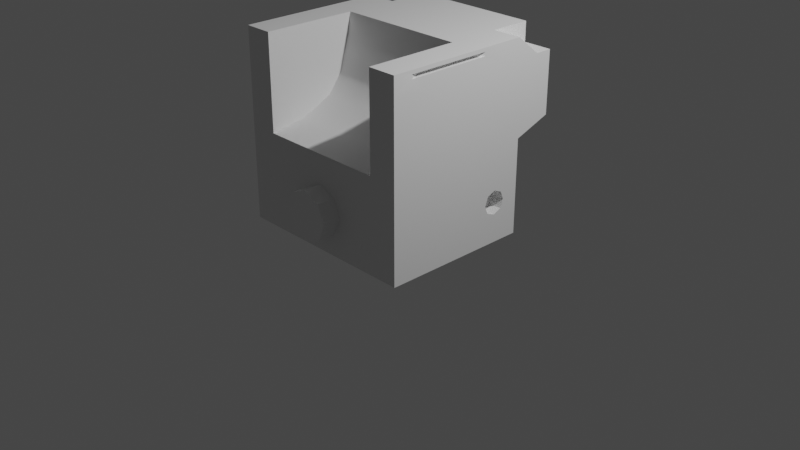 # Source: test-cube.blend  (saved by Blender 3.6.11; exported with 4.5.12 LTS)
import bpy
from mathutils import Matrix  # noqa: F401  (used for matrix-valued properties, if any)

bpy.ops.wm.read_factory_settings(use_empty=True)
scene = bpy.context.scene
scene.name = 'Scene'

# ---- collections
col_scene = bpy.data.collections.new('Scene'); scene.collection.children.link(col_scene)
col_geometry = bpy.data.collections.new('Geometry'); scene.collection.children.link(col_geometry)

# ---- materials (node trees are filled in below, after node groups)
mat_material = bpy.data.materials.new('Material')
mat_material.alpha_threshold = 0.0
mat_material.roughness = 0.5
mat_material.line_color = (0.0, 0.0, 0.0, 1.0)

# ---- node groups
ng_auto_smooth = bpy.data.node_groups.new('Auto Smooth', 'GeometryNodeTree')
_s = ng_auto_smooth.interface.new_socket(name='Geometry', in_out='OUTPUT', socket_type='NodeSocketGeometry')
_s = ng_auto_smooth.interface.new_socket(name='Geometry', in_out='INPUT', socket_type='NodeSocketGeometry')
_s = ng_auto_smooth.interface.new_socket(name='Angle', in_out='INPUT', socket_type='NodeSocketFloat')
_s.subtype = 'ANGLE'
_s.min_value = 0.0
_s.max_value = 3.142
ng_auto_smooth.is_modifier = True
_N = ng_auto_smooth.nodes; _L = ng_auto_smooth.links
n0 = _N.new('NodeGroupOutput'); n0.name = 'Group Output'; n0.location = (480, -100)
n1 = _N.new('NodeGroupInput'); n1.name = 'Group Input'; n1.location = (-420, -300)
n2 = _N.new('NodeGroupInput'); n2.name = 'Group Input.001'; n2.location = (-60, -100)
n3 = _N.new('GeometryNodeSetShadeSmooth'); n3.name = 'Set Shade Smooth'; n3.location = (120, -100)
n3.domain = 'EDGE'
n4 = _N.new('GeometryNodeSetShadeSmooth'); n4.name = 'Set Shade Smooth.001'; n4.location = (300, -100)
n5 = _N.new('GeometryNodeInputMeshEdgeAngle'); n5.name = 'Edge Angle'; n5.location = (-420, -220)
n6 = _N.new('GeometryNodeInputEdgeSmooth'); n6.name = 'Is Edge Smooth'; n6.location = (-60, -160)
n7 = _N.new('GeometryNodeInputShadeSmooth'); n7.name = 'Is Face Smooth'; n7.location = (-240, -340)
n8 = _N.new('FunctionNodeBooleanMath'); n8.name = 'Boolean Math'; n8.location = (-60, -220)
n9 = _N.new('FunctionNodeCompare'); n9.name = 'Compare'; n9.location = (-240, -180)
n9.operation = 'LESS_EQUAL'
_L.new(n5.outputs[0], n9.inputs[0])
_L.new(n4.outputs[0], n0.inputs[0])
_L.new(n1.outputs[1], n9.inputs[1])
_L.new(n9.outputs[0], n8.inputs[0])
_L.new(n7.outputs[0], n8.inputs[1])
_L.new(n2.outputs[0], n3.inputs[0])
_L.new(n6.outputs[0], n3.inputs[1])
_L.new(n3.outputs[0], n4.inputs[0])
_L.new(n8.outputs[0], n3.inputs[2])
n0.is_active_output = True

# ---- material node trees
mat_material.use_nodes = True; mat_material.node_tree.nodes.clear()
_N = mat_material.node_tree.nodes; _L = mat_material.node_tree.links
n0 = _N.new('ShaderNodeOutputMaterial'); n0.name = 'Material Output'; n0.location = (300, 300)
n1 = _N.new('ShaderNodeBsdfPrincipled'); n1.name = 'Principled BSDF'; n1.location = (10, 300)
n1.distribution = 'GGX'
n1.subsurface_method = 'RANDOM_WALK_SKIN'
n1.inputs[3].default_value = 1.45
n1.inputs[27].default_value = (0.0, 0.0, 0.0, 1.0)
n1.inputs[28].default_value = 1.0
_L.new(n1.outputs[0], n0.inputs[0])
n0.is_active_output = True

# ---- world
world_world = bpy.data.worlds.new('World'); scene.world = world_world
world_world.use_nodes = True; world_world.node_tree.nodes.clear()
_N = world_world.node_tree.nodes; _L = world_world.node_tree.links
n0 = _N.new('ShaderNodeOutputWorld'); n0.name = 'World Output'; n0.location = (300, 300)
n1 = _N.new('ShaderNodeBackground'); n1.name = 'Background'; n1.location = (10, 300)
n1.inputs[0].default_value = (0.05088, 0.05088, 0.05088, 1.0)
_L.new(n1.outputs[0], n0.inputs[0])
n0.is_active_output = True
world_world.color = (0.05088, 0.05088, 0.05088)
world_world.use_sun_shadow = False
world_world.sun_shadow_jitter_overblur = 0.0

# ---- cameras
cam_camera = bpy.data.cameras.new('Camera')
cam_camera.clip_end = 100.0
cam_camera.ortho_scale = 7.314

# ---- lights
light_light = bpy.data.lights.new('Light', 'POINT')
light_light.transmission_factor = 0.0
light_light.energy = 1000.0
light_light.shadow_soft_size = 0.1
light_light.shadow_maximum_resolution = 0.006
light_light.use_absolute_resolution = True

# ---- meshes
me_cube = bpy.data.meshes.new('Cube')
me_cube.from_pydata([(0.532, 0.2787, 2.0), (0.693, 0.2787, 2.0), (-1.0, -0.7937, 1.96), (-1.0, -1.0, 0.0), (0.0, 1.0, 2.0), (0.0, -1.0, 0.0), (0.0, 0.0, 0.0), (0.0, 0.0, 2.0), (0.0, -0.2884, 1.221), (0.0, -1.0, 1.0), (0.0, 0.6047, 1.0), (0.0, 0.5574, 2.0), (0.0, 0.6047, 0.0), (0.0, 1.0, 1.141), (0.0, -0.03414, 1.791), (-1.0, -1.0, 1.0), (0.0, 1.0, 1.793), (-1.0, 0.0, 1.0), (0.0, -0.1439, 1.414), (-1.0, 0.0, 1.96), (-1.0, 0.0, 0.0), (0.0, 1.0, 1.28), (0.0, -1.0, 0.6889), (0.0, 0.6047, 0.7169), (0.0, -1.0, 0.1635), (0.0, 0.6047, 0.1355), (-0.6931, -1.0, 0.0), (0.0, -0.6945, 0.0), (-0.6931, 0.0, 2.0), (-0.6931, 0.0, 0.0), (-0.6931, -0.2884, 1.221), (0.0, -0.6223, 1.061), (-0.6931, -1.0, 1.0), (-0.6931, -1.0, 2.0), (-0.6931, 0.6047, 1.0), (-0.6931, 1.0, 1.141), (-1.0, 1.0, 1.141), (-1.0, 0.6047, 0.0), (-1.0, 0.6047, 1.0), (-0.6931, 0.6047, 0.0), (-1.0, 0.0, 1.793), (-1.0, -0.7937, 1.919), (-0.6931, -1.0, 1.793), (-0.6931, -0.03414, 1.791), (-1.0, 0.0, 1.28), (-0.6931, -1.0, 1.28), (-1.0, 0.7234, 1.28), (-1.0, 1.0, 1.28), (-1.0, -1.0, 1.28), (-0.6931, -0.1439, 1.414), (-0.6931, 1.0, 1.28), (-1.0, -1.0, 0.7169), (-1.0, 0.213, 0.5155), (-0.6931, -1.0, 0.7169), (-1.0, 0.3917, 0.5155), (-0.6931, 0.6047, 0.7169), (-1.0, -1.0, 0.1355), (-1.0, 0.213, 0.3369), (-0.6931, -1.0, 0.1355), (-0.6931, 0.6047, 0.1355), (-1.0, 0.3917, 0.3369), (-1.0, -0.6844, 1.96), (-1.0, -0.6945, 1.0), (-1.0, -0.6945, 0.0), (-0.6931, -0.6945, 0.0), (-0.6931, -0.6822, 2.0), (-0.6931, -0.6223, 1.061), (-0.6931, -0.5931, 1.807), (-1.0, -0.6797, 1.919), (-1.0, -0.6945, 1.28), (-0.6931, -0.5931, 1.417), (-1.0, -0.6945, 0.7169), (-1.0, -0.6945, 0.1355), (-0.6928, 0.8172, 1.793), (-0.6928, 1.0, 1.793), (-0.6928, 1.0, 2.0), (-0.6928, 0.5574, 2.0), (-1.0, 1.0, 1.793), (-1.0, 0.8172, 1.793), (-1.0, 0.5574, 2.0), (1.0, 0.1058, 1.96), (1.0, 0.1058, 1.919), (1.0, 0.3023, 0.0), (1.0, 0.3023, 1.0), (-0.5321, 1.0, 1.28), (-0.5321, 0.6047, 0.7169), (0.0, 0.6047, 0.4262), (-0.5321, 0.6047, 1.0), (-0.5321, -1.0, 0.0), (-0.5321, -1.0, 1.0), (-0.5321, 0.0, 0.0), (-0.5321, 0.0, 2.0), (-0.5321, -0.2884, 1.221), (1.0, 0.3023, 0.2999), (0.0, -1.0, 0.7169), (-0.5321, 1.0, 1.141), (0.0, -1.0, 0.1355), (-0.5321, -0.03414, 1.791), (-0.5321, 0.6047, 0.0), (0.6931, 0.3023, 0.0), (0.0, -1.196, 0.4262), (0.0, -1.196, 0.1635), (0.0, -1.196, 0.6062), (-0.5321, 0.6047, 0.1355), (-0.5321, -0.1439, 1.414), (-0.1858, -1.0, 0.612), (1.0, 0.3023, 0.5525), (1.0, 0.3617, 1.28), (0.0, -1.196, 0.6889), (-0.1858, -1.0, 0.2404), (0.0, -1.196, 0.2462), (-0.5321, -0.6223, 1.061), (-0.5321, -0.6945, 0.0), (0.1858, -1.196, 0.612), (0.0, 0.3023, 0.0), (0.0, 0.2787, 2.0), (0.1858, -1.196, 0.2404), (-0.5319, 0.5574, 2.0), (-0.5319, 1.0, 2.0), (-0.5319, 1.0, 1.793), (0.2627, -1.196, 0.4262), (-1.0, -1.0, 0.4262), (-0.6931, -1.0, 0.4262), (-1.0, 0.4287, 0.4262), (-1.0, 0.176, 0.4262), (-0.6931, 0.6047, 0.4262), (-1.0, -0.6945, 0.4262), (-0.2627, -1.0, 0.4262), (0.1273, -1.196, 0.5535), (0.1273, -1.196, 0.2989), (0.18, -1.196, 0.4262), (-0.5321, 0.6047, 0.4262), (0.5321, -1.0, 0.7169), (0.5321, -1.0, 0.1355), (0.5321, -1.0, 0.4262), (0.5321, 0.6047, 0.4262), (0.2627, -1.0, 0.4262), (1.0, -0.6945, 0.4262), (0.6931, 0.6047, 0.4262), (1.0, 0.176, 0.4262), (1.0, 0.4287, 0.4262), (0.6931, -1.0, 0.4262), (1.0, -1.0, 0.4262), (0.5319, 1.0, 1.793), (0.5319, 1.0, 2.0), (-0.5321, -1.0, 0.4262), (-0.5321, -1.0, 0.1355), (-0.5321, -1.0, 0.7169), (-0.18, -1.196, 0.4262), (-0.1273, -1.196, 0.2989), (-0.1273, -1.196, 0.5535), (-0.2627, -1.196, 0.4262), (-0.1858, -1.196, 0.2404), (-0.1858, -1.196, 0.612), (-1.0, 0.3617, 1.28), (-1.0, 0.3023, 0.5525), (-0.6931, 0.3023, 0.0), (-1.0, 0.3023, 0.2999), (-1.0, 0.3023, 1.0), (-1.0, 0.3023, 0.0), (-1.0, 0.1058, 1.919), (-1.0, 0.1058, 1.96), (-0.693, 0.2787, 2.0), (-0.532, 0.2787, 2.0), (-0.5321, 0.3023, 0.0), (-1.0, 0.3023, 0.7169), (-1.0, 0.6047, 0.7169), (-1.0, 0.6047, 0.4262), (-1.0, 0.0, 0.4262), (-1.0, 0.0, 0.1355), (-1.0, 0.3023, 0.1355), (-1.0, 0.6047, 0.1355), (-1.0, 0.0, 0.7169), (-0.8604, 0.3023, 0.4262), (-0.8604, 0.4287, 0.4262), (-0.8604, 0.176, 0.4262), (-0.8604, 0.3023, 0.5525), (-0.8604, 0.3023, 0.2999), (-0.8604, 0.3917, 0.5155), (-0.8604, 0.213, 0.3369), (-0.8604, 0.3917, 0.3369), (-0.8604, 0.213, 0.5155), (-1.0, -0.6822, 1.793), (-1.0, -1.0, 1.793), (-1.0, -1.0, 2.0), (-1.0, 0.0, 2.0), (-1.0, -0.6822, 2.0), (-1.0, 0.0, 1.919), (-1.0, 0.4086, 1.793), (-1.0, 0.2787, 2.0), (-0.9443, 0.0, 1.96), (-0.9443, 0.0, 1.919), (-0.9443, -0.6822, 1.919), (-0.9443, -0.6822, 1.96), (0.5319, 0.5574, 2.0), (0.5321, -0.6945, 0.0), (0.5321, -0.6223, 1.061), (0.1858, -1.0, 0.2404), (0.1858, -1.0, 0.612), (0.5321, -0.1439, 1.414), (0.5321, 0.6047, 0.1355), (0.5321, 0.6047, 0.0), (0.5321, -0.03414, 1.791), (0.5321, 1.0, 1.141), (0.5321, -0.2884, 1.221), (0.5321, 0.0, 2.0), (0.5321, 0.0, 0.0), (0.5321, -1.0, 1.0), (0.5321, -1.0, 0.0), (0.5321, 0.6047, 1.0), (0.5321, 0.6047, 0.7169), (0.5321, 1.0, 1.28), (1.0, 0.5574, 2.0), (1.0, 0.8172, 1.793), (1.0, 1.0, 1.793), (0.6928, 0.5574, 2.0), (0.6928, 1.0, 2.0), (0.6928, 1.0, 1.793), (0.6928, 0.8172, 1.793), (1.0, -0.6945, 0.1355), (1.0, -0.6945, 0.7169), (0.6931, -0.5931, 1.417), (1.0, -0.6945, 1.28), (1.0, -0.6797, 1.919), (0.6931, -0.5931, 1.807), (0.6931, -0.6223, 1.061), (0.6931, -0.6822, 2.0), (0.6931, -0.6945, 0.0), (1.0, -0.6945, 0.0), (1.0, -0.6945, 1.0), (1.0, -0.6844, 1.96), (1.0, 0.3917, 0.3369), (0.6931, 0.6047, 0.1355), (0.6931, -1.0, 0.1355), (1.0, 0.213, 0.3369), (1.0, -1.0, 0.1355), (0.6931, 0.6047, 0.7169), (1.0, 0.3917, 0.5155), (0.6931, -1.0, 0.7169), (1.0, 0.213, 0.5155), (1.0, -1.0, 0.7169), (0.6931, 1.0, 1.28), (0.6931, -0.1439, 1.414), (1.0, -1.0, 1.28), (1.0, 1.0, 1.28), (1.0, 0.7234, 1.28), (0.6931, -1.0, 1.28), (1.0, 0.0, 1.28), (0.6931, -0.03414, 1.791), (0.6931, -1.0, 1.793), (1.0, -0.7937, 1.919), (1.0, 0.0, 1.793), (0.6931, 0.6047, 0.0), (1.0, 0.6047, 1.0), (1.0, 0.6047, 0.0), (1.0, 1.0, 1.141), (0.6931, 1.0, 1.141), (0.6931, 0.6047, 1.0), (0.6931, -1.0, 2.0), (0.6931, -1.0, 1.0), (0.6931, -0.2884, 1.221), (0.6931, 0.0, 0.0), (0.6931, 0.0, 2.0), (0.6931, -1.0, 0.0), (1.0, 0.0, 0.0), (1.0, 0.0, 1.96), (1.0, 0.0, 1.0), (1.0, -1.0, 1.0), (1.0, -1.0, 0.0), (1.0, -0.7937, 1.96), (0.5321, 0.3023, 0.0), (1.0, 0.3023, 0.7169), (1.0, 0.6047, 0.7169), (1.0, 0.6047, 0.4262), (1.0, 0.0, 0.4262), (1.0, 0.0, 0.1355), (1.0, 0.3023, 0.1355), (1.0, 0.6047, 0.1355), (1.0, 0.0, 0.7169), (0.8604, 0.3023, 0.4262), (0.8604, 0.4287, 0.4262), (0.8604, 0.176, 0.4262), (0.8604, 0.3023, 0.5525), (0.8604, 0.3023, 0.2999), (0.8604, 0.3917, 0.5155), (0.8604, 0.213, 0.3369), (0.8604, 0.3917, 0.3369), (0.8604, 0.213, 0.5155), (1.0, -0.6822, 1.793), (1.0, -1.0, 1.793), (1.0, -1.0, 2.0), (1.0, 0.0, 2.0), (1.0, -0.6822, 2.0), (1.0, 0.0, 1.919), (1.0, 0.4086, 1.793), (1.0, 0.2787, 2.0), (0.9443, 0.0, 1.96), (0.9443, 0.0, 1.919), (0.9443, -0.6822, 1.919), (0.9443, -0.6822, 1.96)], [], [(136, 197, 133, 134), (33, 65, 186, 184), (267, 229, 222, 243), (213, 212, 295, 294), (227, 228, 268, 263), (117, 118, 75, 76), (62, 17, 172, 71), (203, 209, 10, 13), (197, 136, 120, 116), (91, 28, 43, 97), (105, 147, 145, 127), (90, 112, 64, 29), (103, 98, 39, 59), (248, 242, 221, 224), (234, 93, 283, 285), (66, 111, 92, 30), (293, 297, 298, 223), (23, 210, 135, 86), (188, 154, 44, 40), (119, 16, 21, 84), (213, 294, 107, 245), (131, 103, 59, 125), (22, 198, 132, 94), (277, 276, 82, 254), (122, 121, 56, 58), (81, 297, 293), (10, 23, 85, 87), (102, 128, 113, 108), (55, 166, 38, 34), (99, 261, 206, 270), (252, 99, 270, 201), (237, 140, 273, 272), (11, 4, 118, 117), (15, 48, 69, 62), (237, 106, 282, 284), (261, 264, 228, 227), (262, 248, 224, 226), (80, 296, 297, 81), (32, 45, 48, 15), (87, 85, 55, 34), (76, 73, 78, 79), (224, 221, 246, 249), (58, 56, 3, 26), (130, 129, 116, 120), (65, 28, 185, 186), (158, 17, 44, 154), (220, 137, 274, 278), (11, 194, 144, 4), (72, 169, 20, 63), (64, 26, 3, 63), (239, 139, 281, 287), (225, 260, 204, 196), (235, 268, 228, 219), (118, 4, 16, 119), (27, 195, 208, 5), (217, 241, 211, 143), (48, 183, 182, 69), (207, 196, 31, 9), (38, 166, 165, 158), (284, 282, 279, 280), (27, 5, 88, 112), (231, 93, 276, 277), (59, 171, 167, 125), (138, 236, 272, 273), (233, 263, 268, 235), (158, 165, 172, 17), (125, 167, 166, 55), (253, 83, 271, 272), (83, 266, 278, 271), (214, 213, 245, 244), (65, 33, 42, 67), (25, 12, 98, 103), (221, 225, 259, 246), (35, 36, 47, 50), (197, 24, 96, 133), (134, 133, 233, 141), (156, 164, 90, 29), (294, 251, 247, 107), (253, 257, 256, 255), (241, 217, 214, 244), (231, 140, 280, 286), (9, 94, 132, 207), (89, 32, 53, 147), (265, 291, 292, 230), (22, 94, 147, 105), (202, 199, 242, 248), (67, 42, 45, 70), (259, 267, 243, 246), (32, 15, 51, 53), (239, 106, 271, 278), (93, 234, 275, 276), (229, 266, 247, 222), (36, 38, 46, 47), (164, 114, 6, 90), (49, 70, 66, 30), (129, 110, 101, 116), (194, 11, 115, 0), (14, 97, 104, 18), (216, 217, 143, 144), (19, 161, 190), (209, 257, 236, 210), (6, 27, 112, 90), (253, 245, 107, 83), (280, 279, 283, 286), (9, 89, 147, 94), (230, 299, 296, 265), (98, 12, 114, 164), (62, 69, 44, 17), (69, 182, 40, 44), (249, 289, 290, 258), (226, 292, 291, 262), (21, 13, 95, 84), (43, 67, 70, 49), (25, 200, 201, 12), (86, 25, 103, 131), (205, 202, 248, 262), (39, 37, 171, 59), (102, 150, 148, 100), (255, 244, 245, 253), (142, 235, 219, 137), (238, 141, 142, 240), (79, 189, 162, 76), (60, 180, 174, 123), (84, 95, 35, 50), (29, 64, 63, 20), (149, 152, 101, 110), (187, 68, 192, 191), (96, 146, 88, 5), (38, 36, 35, 34), (102, 108, 153, 150), (15, 62, 71, 51), (42, 33, 184, 183), (73, 76, 75, 74), (50, 47, 77, 74), (104, 49, 30, 92), (45, 42, 183, 48), (155, 176, 181, 52), (70, 45, 32, 66), (112, 88, 26, 64), (77, 78, 73, 74), (111, 31, 8, 92), (159, 37, 39, 156), (126, 168, 169, 72), (78, 188, 189, 79), (54, 178, 176, 155), (162, 28, 91, 163), (89, 9, 31, 111), (170, 159, 20, 169), (163, 91, 7, 115), (7, 91, 97, 14), (28, 65, 67, 43), (121, 126, 72, 56), (145, 122, 58, 146), (100, 110, 129, 130), (201, 270, 114, 12), (259, 225, 196, 207), (246, 243, 289, 249), (210, 236, 138, 135), (207, 132, 238, 259), (0, 115, 7, 205), (242, 260, 225, 221), (105, 153, 108, 22), (234, 139, 274, 275), (295, 1, 262, 291), (276, 275, 264, 82), (243, 222, 288, 289), (141, 233, 235, 142), (14, 18, 199, 202), (80, 295, 291, 265), (194, 215, 216, 144), (279, 281, 285, 283), (139, 234, 285, 281), (10, 209, 210, 23), (215, 212, 213, 218), (214, 217, 218, 213), (96, 5, 208, 133), (74, 119, 84, 50), (258, 290, 292, 226), (298, 297, 296, 299), (77, 47, 46, 78), (38, 158, 154, 46), (18, 104, 92, 8), (35, 95, 87, 34), (256, 241, 244, 255), (215, 194, 0, 1), (97, 43, 49, 104), (232, 138, 273, 277), (206, 261, 227, 195), (269, 290, 289, 250), (146, 58, 26, 88), (95, 13, 10, 87), (189, 185, 28, 162), (56, 72, 63, 3), (32, 89, 111, 66), (7, 14, 202, 205), (144, 143, 16, 4), (265, 296, 80), (75, 118, 119, 74), (270, 206, 6, 114), (23, 86, 131, 85), (223, 288, 251, 293), (140, 231, 277, 273), (53, 51, 121, 122), (133, 208, 263, 233), (124, 175, 179, 57), (147, 53, 122, 145), (1, 0, 205, 262), (109, 152, 151, 127), (85, 131, 125, 55), (71, 172, 168, 126), (143, 211, 21, 16), (136, 198, 113, 120), (211, 241, 256, 203), (51, 71, 126, 121), (236, 257, 253, 272), (39, 98, 164, 156), (137, 219, 275, 274), (195, 227, 263, 208), (83, 107, 247, 266), (171, 37, 159, 170), (76, 162, 163, 117), (127, 151, 153, 105), (148, 151, 152, 149), (150, 153, 151, 148), (20, 159, 156, 29), (24, 101, 152, 109), (78, 46, 154, 188), (82, 99, 252, 254), (250, 289, 288, 223), (109, 146, 96, 24), (223, 298, 250), (86, 135, 200, 25), (230, 292, 290, 269), (127, 145, 146, 109), (117, 163, 115, 11), (198, 136, 134, 132), (128, 130, 120, 113), (132, 134, 141, 238), (100, 148, 149, 110), (106, 237, 272, 271), (102, 100, 130, 128), (21, 211, 203, 13), (264, 261, 99, 82), (252, 232, 277, 254), (139, 239, 278, 274), (219, 228, 264, 275), (267, 240, 220, 229), (212, 215, 1, 295), (106, 239, 287, 282), (199, 204, 260, 242), (196, 204, 8, 31), (135, 138, 232, 200), (81, 294, 295, 80), (226, 224, 249, 258), (6, 206, 195, 27), (198, 22, 108, 113), (24, 197, 116, 101), (155, 165, 166, 54), (54, 166, 167, 123), (57, 169, 168, 124), (60, 171, 170, 157), (123, 167, 171, 60), (124, 168, 172, 52), (52, 172, 165, 155), (157, 170, 169, 57), (173, 177, 179, 175), (176, 173, 175, 181), (178, 174, 173, 176), (174, 180, 177, 173), (57, 179, 177, 157), (52, 181, 175, 124), (157, 177, 180, 60), (123, 174, 178, 54), (41, 68, 182, 183), (2, 41, 183, 184), (19, 61, 186, 185), (68, 187, 40, 182), (187, 160, 188, 40), (61, 2, 184, 186), (161, 19, 185, 189), (160, 161, 189, 188), (192, 193, 190, 191), (160, 187, 191), (61, 19, 190, 193), (68, 41, 192), (2, 61, 193), (161, 160, 191, 190), (193, 192, 41, 2), (18, 8, 204, 199), (259, 238, 240, 267), (222, 247, 251, 288), (293, 251, 294, 81), (240, 142, 137, 220), (218, 217, 216, 215), (282, 287, 281, 279), (93, 231, 286, 283), (200, 232, 252, 201), (140, 237, 284, 280), (256, 257, 209, 203), (269, 299, 230), (229, 220, 278, 266), (299, 269, 250, 298)])
me_cube.polygons.foreach_set('use_smooth', [True] * 302)
_k = {(217, 218): 0.6, (36, 47): 0.6, (42, 45): 0.6, (282, 287): 0.6, (187, 191): 0.6, (56, 121): 0.6, (28, 65): 0.6, (293, 297): 0.6, (33, 42): 0.6, (214, 244): 0.6, (273, 277): 0.6, (28, 43): 0.6, (166, 167): 0.6, (32, 45): 0.6, (183, 184): 0.6, (185, 186): 0.6, (15, 48): 0.6, (37, 39): 0.6, (3, 56): 0.6, (37, 171): 0.6, (3, 26): 0.6, (48, 183): 0.6, (33, 65): 0.6, (34, 38): 0.6, (30, 66): 0.6, (38, 166): 0.6, (35, 36): 0.6, (3, 63): 0.6, (36, 38): 0.6, (20, 159): 0.6, (30, 49): 0.6, (73, 78): 0.6, (26, 88): 0.6, (105, 127): 0.6, (76, 79): 0.6, (74, 75): 0.6, (77, 78): 0.6, (82, 264): 0.6, (215, 216): 0.6, (248, 262): 0.6, (73, 76): 0.6, (43, 49): 0.6, (15, 51): 0.6, (184, 186): 0.6, (32, 66): 0.6, (20, 63): 0.6, (75, 118): 0.4, (35, 95): 0.6, (39, 98): 0.6, (28, 91): 0.6, (34, 87): 0.6, (68, 192): 0.6, (78, 79): 0.6, (47, 77): 0.6, (73, 74): 0.6, (185, 189): 0.6, (291, 292): 0.6, (209, 257): 0.6, (212, 215): 0.6, (140, 237): 0.6, (253, 257): 0.6, (106, 239): 0.6, (136, 197): 0.6, (226, 258): 0.6, (282, 284): 0.6, (213, 218): 0.6, (203, 256): 0.6, (255, 256): 0.6, (75, 76): 0.6, (205, 262): 0.6, (74, 77): 0.6, (214, 217): 0.6, (140, 231): 0.6, (32, 89): 0.6, (82, 254): 0.6, (249, 258): 0.6, (51, 121): 0.6, (167, 171): 0.6, (109, 127): 0.6, (228, 268): 0.6, (253, 255): 0.6, (207, 259): 0.6, (151, 152): 0.6, (151, 153): 0.6, (243, 289): 0.6, (212, 213): 0.6, (281, 287): 0.6, (254, 277): 0.6, (280, 286): 0.6, (223, 298): 0.6, (37, 159): 0.6, (79, 189): 0.6, (54, 155): 0.6, (54, 123): 0.6, (57, 124): 0.6, (60, 157): 0.6, (60, 123): 0.6, (52, 124): 0.6, (52, 155): 0.6, (57, 157): 0.6, (176, 178): 0.6, (174, 178): 0.6, (175, 179): 0.6, (177, 180): 0.6, (174, 180): 0.6, (175, 181): 0.6, (176, 181): 0.6, (177, 179): 0.6, (24, 109): 0.6, (4, 118): 0.4, (108, 153): 0.6, (5, 88): 0.6, (13, 95): 0.6, (9, 89): 0.6, (7, 91): 0.6, (10, 87): 0.6, (12, 98): 0.6, (22, 105): 0.6, (101, 152): 0.6, (41, 68): 0.6, (2, 41): 0.6, (19, 61): 0.6, (68, 187): 0.6, (160, 187): 0.6, (2, 61): 0.6, (19, 161): 0.6, (160, 161): 0.6, (190, 191): 0.6, (192, 193): 0.6, (190, 193): 0.6, (191, 192): 0.6, (2, 193): 0.6, (41, 192): 0.6, (161, 190): 0.6, (19, 190): 0.6, (160, 191): 0.6, (61, 193): 0.6, (243, 267): 0.6, (246, 259): 0.6, (283, 286): 0.6, (240, 267): 0.6, (93, 231): 0.6, (253, 272): 0.6, (142, 235): 0.6, (139, 234): 0.6, (215, 218): 0.6, (106, 237): 0.6, (139, 239): 0.6, (208, 263): 0.6, (201, 252): 0.6, (291, 295): 0.6, (281, 285): 0.6, (289, 290): 0.6, (283, 285): 0.6, (113, 120): 0.6, (136, 198): 0.6, (226, 262): 0.6, (142, 240): 0.6, (280, 284): 0.6, (93, 234): 0.6, (144, 216): 0.4, (216, 217): 0.6, (212, 295): 0.6, (116, 120): 0.6, (225, 259): 0.6, (246, 249): 0.6, (244, 255): 0.6, (272, 273): 0.6, (242, 260): 0.6, (228, 264): 0.6, (263, 268): 0.6, (213, 214): 0.6, (242, 248): 0.6, (290, 292): 0.6, (252, 254): 0.6, (225, 260): 0.6, (235, 268): 0.6, (223, 250): 0.6, (250, 269): 0.6, (230, 265): 0.6, (223, 293): 0.6, (81, 293): 0.6, (230, 269): 0.6, (80, 265): 0.6, (80, 81): 0.6, (296, 297): 0.6, (298, 299): 0.6, (296, 299): 0.6, (297, 298): 0.6, (269, 299): 0.6, (250, 298): 0.6, (80, 296): 0.6, (265, 296): 0.6, (81, 297): 0.6, (230, 299): 0.6, (10, 209): 0.6, (7, 205): 0.6, (5, 208): 0.6, (9, 207): 0.6, (4, 144): 0.4, (108, 113): 0.6, (24, 197): 0.6, (13, 203): 0.6, (101, 116): 0.6, (22, 198): 0.6, (12, 201): 0.6}
me_cube.attributes.new('crease_edge', 'FLOAT', 'EDGE').data.foreach_set('value', [_k.get((min(e.vertices), max(e.vertices)), 0.0) for e in me_cube.edges])
_uv = me_cube.uv_layers.new(name='UVMap')
_uv.uv.foreach_set('vector', [0.9269, 0.2485, 0.967, 0.2485, 0.9751, 0.2565, 0.9269, 0.2565, 0.6659, 0.2832, 0.6201, 0.2832, 0.6152, 0.3341, 0.6659, 0.3341, 0.1683, 0.3408, 0.1683, 0.3915, 0.1219, 0.3915, 0.1219, 0.3408, 0.03682, 0.6007, 0.00243, 0.5991, 0.00243, 0.5529, 0.03682, 0.5537, 0.385, 0.3915, 0.3341, 0.3915, 0.3341, 0.3408, 0.385, 0.3408, 0.4075, 0.2565, 0.3341, 0.2565, 0.3341, 0.2832, 0.4075, 0.2832, 0.1683, 0.3915, 0.1683, 0.5066, 0.2152, 0.5066, 0.2152, 0.3915, 0.0, 0.0, 0.0, 0.0, 0.0, 0.0, 0.0, 0.0, 0.967, 0.2485, 0.9269, 0.2485, 0.9269, 0.2485, 0.967, 0.2485, 0.0, 0.0, 0.0, 0.0, 0.0, 0.0, 0.0, 0.0, 0.8867, 0.2485, 0.8787, 0.2565, 0.9269, 0.2565, 0.9269, 0.2485, 0.4117, 0.5066, 0.4117, 0.3915, 0.385, 0.3915, 0.385, 0.5066, 0.0, 0.0, 0.0, 0.0, 0.0, 0.0, 0.0, 0.0, 0.0, 0.0, 0.0, 0.0, 0.0, 0.0, 0.0, 0.0, 0.2879, 0.5304, 0.2879, 0.5568, 0.2879, 0.5568, 0.2879, 0.5304, 0.0, 0.0, 0.0, 0.0, 0.0, 0.0, 0.0, 0.0, 0.02302, 0.5066, 0.02302, 0.5066, 0.02302, 0.3948, 0.02302, 0.3948, 0.0, 0.0, 0.0, 0.0, 0.0, 0.0, 0.0, 0.0, 0.03682, 0.5537, 0.1219, 0.5557, 0.1219, 0.5066, 0.03682, 0.5066, 0.2998, 0.2565, 0.2998, 0.1683, 0.2147, 0.1683, 0.2147, 0.2565, 0.03682, 0.6007, 0.03682, 0.5537, 0.1219, 0.5557, 0.1219, 0.6047, 0.0, 0.0, 0.0, 0.0, 0.0, 0.0, 0.0, 0.0, 0.8867, 0.1683, 0.8867, 0.2485, 0.8787, 0.2565, 0.8787, 0.1683, 0.3117, 0.6069, 0.3117, 0.5568, 0.3341, 0.5568, 0.3341, 0.6069, 0.9269, 0.2832, 0.9269, 0.3341, 0.9751, 0.3341, 0.9751, 0.2832, 0.02302, 0.541, 0.02302, 0.5066, 0.02302, 0.5066, 0.0, 0.0, 0.0, 0.0, 0.0, 0.0, 0.0, 0.0, 0.8994, 0.1683, 0.9026, 0.2169, 0.8867, 0.2485, 0.8867, 0.1683, 0.0, 0.0, 0.0, 0.0, 0.0, 0.0, 0.0, 0.0, 0.385, 0.5568, 0.385, 0.5066, 0.4117, 0.5066, 0.4117, 0.5568, 0.385, 0.6069, 0.385, 0.5568, 0.4117, 0.5568, 0.4117, 0.6069, 0.239, 0.5831, 0.2635, 0.5831, 0.2635, 0.6069, 0.2152, 0.6069, 0.4075, 0.1683, 0.3341, 0.1683, 0.3341, 0.2565, 0.4075, 0.2565, 0.1683, 0.3408, 0.1219, 0.3408, 0.1219, 0.3915, 0.1683, 0.3915, 0.239, 0.5831, 0.239, 0.5568, 0.239, 0.5568, 0.239, 0.5831, 0.385, 0.5066, 0.3341, 0.5066, 0.3341, 0.3915, 0.385, 0.3915, 0.0, 0.0, 0.0, 0.0, 0.0, 0.0, 0.0, 0.0, 0.01623, 0.5401, 0.01623, 0.5066, 0.02302, 0.5066, 0.02302, 0.541, 0.8317, 0.2832, 0.7853, 0.2832, 0.7853, 0.3341, 0.8317, 0.3341, 0.0, 0.0, 0.0, 0.0, 0.0, 0.0, 0.0, 0.0, 0.0, 0.0, 0.0, 0.0, 0.0, 0.0, 0.0, 0.0, 0.0, 0.0, 0.0, 0.0, 0.0, 0.0, 0.0, 0.0, 0.9751, 0.2832, 0.9751, 0.3341, 0.9976, 0.3341, 0.9976, 0.2832, 0.9269, 0.2232, 0.9512, 0.2169, 0.967, 0.2485, 0.9269, 0.2485, 0.6201, 0.2832, 0.5162, 0.2832, 0.5, 0.3341, 0.6152, 0.3341, 0.1683, 0.5568, 0.1683, 0.5066, 0.1219, 0.5066, 0.1219, 0.5557, 0.2152, 0.3915, 0.2635, 0.3915, 0.2635, 0.5066, 0.2152, 0.5066, 0.4075, 0.1683, 0.4075, 0.2565, 0.3341, 0.2565, 0.3341, 0.1683, 0.3117, 0.3915, 0.3117, 0.5066, 0.3341, 0.5066, 0.3341, 0.3915, 0.385, 0.3915, 0.385, 0.3408, 0.3341, 0.3408, 0.3341, 0.3915, 0.239, 0.5304, 0.2635, 0.5304, 0.2635, 0.5304, 0.239, 0.5304, 0.0, 0.0, 0.0, 0.0, 0.0, 0.0, 0.0, 0.0, 0.3117, 0.3408, 0.3341, 0.3408, 0.3341, 0.3915, 0.3117, 0.3915, 0.3341, 0.2565, 0.3341, 0.1683, 0.2998, 0.1683, 0.2998, 0.2565, 0.5, 0.3915, 0.4117, 0.3915, 0.4117, 0.3408, 0.5, 0.3408, 0.2998, 0.2832, 0.2147, 0.2832, 0.2147, 0.2565, 0.2998, 0.2565, 0.1219, 0.3408, 0.03682, 0.3408, 0.03682, 0.3915, 0.1219, 0.3915, 0.0, 0.0, 0.0, 0.0, 0.0, 0.0, 0.0, 0.0, 0.1683, 0.6069, 0.2152, 0.6069, 0.2152, 0.5568, 0.1683, 0.5568, 0.239, 0.5831, 0.239, 0.5568, 0.2635, 0.5568, 0.2635, 0.5831, 0.5, 0.3915, 0.5, 0.3408, 0.4117, 0.3408, 0.4117, 0.3915, 0.2879, 0.5831, 0.2879, 0.5568, 0.3117, 0.5568, 0.3117, 0.6069, 0.0, 0.0, 0.0, 0.0, 0.0, 0.0, 0.0, 0.0, 0.0, 0.0, 0.0, 0.0, 0.0, 0.0, 0.0, 0.0, 0.9751, 0.2832, 0.9976, 0.2832, 0.9976, 0.3341, 0.9751, 0.3341, 0.1683, 0.5568, 0.2152, 0.5568, 0.2152, 0.5066, 0.1683, 0.5066, 0.0, 0.0, 0.0, 0.0, 0.0, 0.0, 0.0, 0.0, 0.1683, 0.6069, 0.1683, 0.5568, 0.2152, 0.5568, 0.2152, 0.6069, 0.1683, 0.5568, 0.1683, 0.5066, 0.2152, 0.5066, 0.2152, 0.5568, 0.03682, 0.6725, 0.03682, 0.6007, 0.1219, 0.6047, 0.1219, 0.6725, 0.0, 0.0, 0.0, 0.0, 0.0, 0.0, 0.0, 0.0, 0.0, 0.0, 0.0, 0.0, 0.0, 0.0, 0.0, 0.0, 0.0, 0.0, 0.0, 0.0, 0.0, 0.0, 0.0, 0.0, 0.1683, 0.2832, 0.1683, 0.3341, 0.2147, 0.3341, 0.2147, 0.2832, 0.967, 0.2485, 0.967, 0.1683, 0.9751, 0.1683, 0.9751, 0.2565, 0.9269, 0.2565, 0.9751, 0.2565, 0.9751, 0.2832, 0.9269, 0.2832, 0.385, 0.5568, 0.4117, 0.5568, 0.4117, 0.5066, 0.385, 0.5066, 0.03682, 0.5537, 0.03682, 0.5066, 0.1219, 0.5066, 0.1219, 0.5557, 0.0, 0.0, 0.0, 0.0, 0.0, 0.0, 0.0, 0.0, 0.2147, 0.2832, 0.2998, 0.2832, 0.2998, 0.3341, 0.2147, 0.3341, 0.2879, 0.5831, 0.2635, 0.5831, 0.2635, 0.5831, 0.2879, 0.5831, 0.8317, 0.1683, 0.8787, 0.1683, 0.8787, 0.2565, 0.8317, 0.2565, 0.8317, 0.2565, 0.8317, 0.2832, 0.8787, 0.2832, 0.8787, 0.2565, 0.01623, 0.5066, 0.00243, 0.5066, 0.00243, 0.3915, 0.01623, 0.3876, 0.8867, 0.1683, 0.8787, 0.1683, 0.8787, 0.2565, 0.8867, 0.2485, 0.0, 0.0, 0.0, 0.0, 0.0, 0.0, 0.0, 0.0, 0.0, 0.0, 0.0, 0.0, 0.0, 0.0, 0.0, 0.0, 0.8317, 0.2832, 0.8317, 0.3341, 0.7853, 0.3341, 0.7853, 0.2832, 0.8317, 0.2832, 0.8317, 0.3341, 0.8787, 0.3341, 0.8787, 0.2832, 0.239, 0.5304, 0.239, 0.5568, 0.2152, 0.5568, 0.2152, 0.5066, 0.2879, 0.5568, 0.2879, 0.5304, 0.3117, 0.5066, 0.3117, 0.5568, 0.1683, 0.3915, 0.1683, 0.5066, 0.1219, 0.5066, 0.1219, 0.3915, 0.1683, 0.6725, 0.1683, 0.6069, 0.1219, 0.6047, 0.1219, 0.6725, 0.4117, 0.5568, 0.5, 0.5568, 0.5, 0.5066, 0.4117, 0.5066, 0.0, 0.0, 0.0, 0.0, 0.0, 0.0, 0.0, 0.0, 0.9512, 0.2169, 0.9544, 0.1683, 0.967, 0.1683, 0.967, 0.2485, 0.4075, 0.2565, 0.4075, 0.1683, 0.4538, 0.1683, 0.4538, 0.2565, 0.0, 0.0, 0.0, 0.0, 0.0, 0.0, 0.0, 0.0, 0.3341, 0.2832, 0.2998, 0.2832, 0.2998, 0.2565, 0.3341, 0.2565, 0.01623, 0.5066, 0.01623, 0.5401, 0.01623, 0.5066, 0.0, 0.0, 0.0, 0.0, 0.0, 0.0, 0.0, 0.0, 0.5, 0.5066, 0.5, 0.3915, 0.4117, 0.3915, 0.4117, 0.5066, 0.1683, 0.6069, 0.1219, 0.6047, 0.1219, 0.5557, 0.1683, 0.5568, 0.2635, 0.5831, 0.2635, 0.5568, 0.2879, 0.5568, 0.2879, 0.5831, 0.8317, 0.1683, 0.8317, 0.2565, 0.8787, 0.2565, 0.8787, 0.1683, 0.01623, 0.3876, 0.01623, 0.3876, 0.01623, 0.5066, 0.01623, 0.5066, 0.4117, 0.6069, 0.5, 0.6069, 0.5, 0.5568, 0.4117, 0.5568, 0.1683, 0.3915, 0.1219, 0.3915, 0.1219, 0.5066, 0.1683, 0.5066, 0.1219, 0.3915, 0.03682, 0.3915, 0.03682, 0.5066, 0.1219, 0.5066, 0.7002, 0.2832, 0.7002, 0.3341, 0.6659, 0.3341, 0.6659, 0.2832, 0.6201, 0.2832, 0.6152, 0.3341, 0.5, 0.3341, 0.5162, 0.2832, 0.2147, 0.1683, 0.1683, 0.1683, 0.1683, 0.2565, 0.2147, 0.2565, 0.0, 0.0, 0.0, 0.0, 0.0, 0.0, 0.0, 0.0, 0.0, 0.0, 0.0, 0.0, 0.0, 0.0, 0.0, 0.0, 0.0, 0.0, 0.0, 0.0, 0.0, 0.0, 0.0, 0.0, 0.0, 0.0, 0.0, 0.0, 0.0, 0.0, 0.0, 0.0, 0.0, 0.0, 0.0, 0.0, 0.0, 0.0, 0.0, 0.0, 0.8994, 0.1683, 0.9026, 0.2169, 0.9269, 0.2232, 0.9269, 0.1683, 0.1683, 0.6725, 0.1219, 0.6725, 0.1219, 0.6047, 0.1683, 0.6069, 0.2635, 0.3408, 0.3117, 0.3408, 0.3117, 0.3915, 0.2635, 0.3915, 0.8787, 0.2832, 0.9269, 0.2832, 0.9269, 0.3341, 0.8787, 0.3341, 0.4075, 0.3341, 0.4538, 0.3341, 0.4538, 0.2832, 0.4075, 0.2832, 0.2879, 0.5831, 0.2879, 0.5831, 0.2635, 0.5831, 0.2635, 0.5831, 0.2147, 0.2565, 0.1683, 0.2565, 0.1683, 0.2832, 0.2147, 0.2832, 0.385, 0.5066, 0.385, 0.3915, 0.3341, 0.3915, 0.3341, 0.5066, 0.9512, 0.2169, 0.967, 0.2485, 0.967, 0.1683, 0.9544, 0.1683, 0.02302, 0.5066, 0.02302, 0.3948, 0.02302, 0.3948, 0.02302, 0.5066, 0.9751, 0.1683, 0.9751, 0.2565, 0.9976, 0.2565, 0.9976, 0.1683, 0.0, 0.0, 0.0, 0.0, 0.0, 0.0, 0.0, 0.0, 0.8994, 0.1683, 0.8867, 0.1683, 0.8867, 0.2485, 0.9026, 0.2169, 0.1683, 0.3408, 0.1683, 0.3915, 0.2152, 0.3915, 0.2152, 0.3408, 0.7002, 0.2832, 0.6659, 0.2832, 0.6659, 0.3341, 0.7002, 0.3341, 0.0, 0.0, 0.0, 0.0, 0.0, 0.0, 0.0, 0.0, 0.2147, 0.2832, 0.2147, 0.3341, 0.2998, 0.3341, 0.2998, 0.2832, 0.0, 0.0, 0.0, 0.0, 0.0, 0.0, 0.0, 0.0, 0.7853, 0.2832, 0.7002, 0.2832, 0.7002, 0.3341, 0.7853, 0.3341, 0.239, 0.5568, 0.239, 0.5568, 0.239, 0.5304, 0.239, 0.5304, 0.0, 0.0, 0.0, 0.0, 0.0, 0.0, 0.0, 0.0, 0.4117, 0.3915, 0.4117, 0.3408, 0.385, 0.3408, 0.385, 0.3915, 0.0, 0.0, 0.0, 0.0, 0.0, 0.0, 0.0, 0.0, 0.0, 0.0, 0.0, 0.0, 0.0, 0.0, 0.0, 0.0, 0.3341, 0.5568, 0.3341, 0.6069, 0.385, 0.6069, 0.385, 0.5568, 0.2635, 0.3915, 0.2635, 0.5066, 0.3117, 0.5066, 0.3117, 0.3915, 0.03682, 0.6007, 0.03682, 0.5537, 0.00243, 0.5529, 0.00243, 0.5991, 0.239, 0.5831, 0.239, 0.5831, 0.239, 0.5568, 0.239, 0.5568, 0.4538, 0.2832, 0.5, 0.2832, 0.5, 0.2565, 0.4538, 0.2565, 0.0, 0.0, 0.0, 0.0, 0.0, 0.0, 0.0, 0.0, 0.3117, 0.5568, 0.3341, 0.5568, 0.3341, 0.5066, 0.3117, 0.5066, 0.4538, 0.2565, 0.5, 0.2565, 0.5, 0.1683, 0.4538, 0.1683, 0.0, 0.0, 0.0, 0.0, 0.0, 0.0, 0.0, 0.0, 0.0, 0.0, 0.0, 0.0, 0.0, 0.0, 0.0, 0.0, 0.2635, 0.3408, 0.2635, 0.3915, 0.3117, 0.3915, 0.3117, 0.3408, 0.9269, 0.2565, 0.9269, 0.2832, 0.9751, 0.2832, 0.9751, 0.2565, 0.9269, 0.1683, 0.9544, 0.1683, 0.9512, 0.2169, 0.9269, 0.2232, 0.4117, 0.6069, 0.4117, 0.5568, 0.5, 0.5568, 0.5, 0.6069, 0.0, 0.0, 0.0, 0.0, 0.0, 0.0, 0.0, 0.0, 0.7853, 0.2832, 0.7853, 0.3341, 0.7002, 0.3341, 0.7002, 0.2832, 0.0, 0.0, 0.0, 0.0, 0.0, 0.0, 0.0, 0.0, 0.8317, 0.2565, 0.8787, 0.2565, 0.8787, 0.2832, 0.8317, 0.2832, 0.4538, 0.2565, 0.4538, 0.1683, 0.5, 0.1683, 0.5, 0.2565, 0.0, 0.0, 0.0, 0.0, 0.0, 0.0, 0.0, 0.0, 0.8867, 0.2485, 0.8867, 0.2485, 0.8867, 0.1683, 0.8867, 0.1683, 0.2879, 0.5304, 0.2635, 0.5304, 0.2635, 0.5066, 0.3117, 0.5066, 0.4538, 0.3341, 0.4538, 0.2832, 0.5, 0.2832, 0.5, 0.3341, 0.3117, 0.5568, 0.3117, 0.5066, 0.3341, 0.5066, 0.3341, 0.5568, 0.1219, 0.3408, 0.1219, 0.3915, 0.03682, 0.3915, 0.03682, 0.3408, 0.9269, 0.2832, 0.9751, 0.2832, 0.9751, 0.3341, 0.9269, 0.3341, 0.0, 0.0, 0.0, 0.0, 0.0, 0.0, 0.0, 0.0, 0.01623, 0.5401, 0.00243, 0.5529, 0.00243, 0.5066, 0.01623, 0.5066, 0.4075, 0.2565, 0.4075, 0.2832, 0.3341, 0.2832, 0.3341, 0.2565, 0.2635, 0.5568, 0.2635, 0.5304, 0.2879, 0.5304, 0.2879, 0.5568, 0.2635, 0.5304, 0.2879, 0.5304, 0.2879, 0.5304, 0.2635, 0.5304, 0.0, 0.0, 0.0, 0.0, 0.0, 0.0, 0.0, 0.0, 0.0, 0.0, 0.0, 0.0, 0.0, 0.0, 0.0, 0.0, 0.0, 0.0, 0.0, 0.0, 0.0, 0.0, 0.0, 0.0, 0.9751, 0.1683, 0.9976, 0.1683, 0.9976, 0.2565, 0.9751, 0.2565, 0.2998, 0.2832, 0.2998, 0.2565, 0.2147, 0.2565, 0.2147, 0.2832, 0.6659, 0.2832, 0.6659, 0.3341, 0.6152, 0.3341, 0.6201, 0.2832, 0.02302, 0.3948, 0.02302, 0.5066, 0.01623, 0.5066, 0.01623, 0.3876, 0.03682, 0.6725, 0.1219, 0.6725, 0.1219, 0.6047, 0.03682, 0.6007, 0.1683, 0.6069, 0.1683, 0.5568, 0.1219, 0.5557, 0.1219, 0.6047, 0.0, 0.0, 0.0, 0.0, 0.0, 0.0, 0.0, 0.0, 0.0, 0.0, 0.0, 0.0, 0.0, 0.0, 0.0, 0.0, 0.1683, 0.2832, 0.2147, 0.2832, 0.2147, 0.3341, 0.1683, 0.3341, 0.4075, 0.2832, 0.4075, 0.2565, 0.4538, 0.2565, 0.4538, 0.2832, 0.0, 0.0, 0.0, 0.0, 0.0, 0.0, 0.0, 0.0, 0.0, 0.0, 0.0, 0.0, 0.0, 0.0, 0.0, 0.0, 0.4117, 0.5066, 0.385, 0.5066, 0.385, 0.3915, 0.4117, 0.3915, 0.01623, 0.3562, 0.00243, 0.3408, 0.03682, 0.3408, 0.02302, 0.3557, 0.9751, 0.2565, 0.9751, 0.2832, 0.9976, 0.2832, 0.9976, 0.2565, 0.0, 0.0, 0.0, 0.0, 0.0, 0.0, 0.0, 0.0, 0.4538, 0.3341, 0.5, 0.3341, 0.5, 0.2832, 0.4538, 0.2832, 0.3117, 0.3408, 0.3117, 0.3915, 0.3341, 0.3915, 0.3341, 0.3408, 0.0, 0.0, 0.0, 0.0, 0.0, 0.0, 0.0, 0.0, 0.0, 0.0, 0.0, 0.0, 0.0, 0.0, 0.0, 0.0, 0.3341, 0.2565, 0.2998, 0.2565, 0.2998, 0.1683, 0.3341, 0.1683, 0.01623, 0.5066, 0.01623, 0.5066, 0.01623, 0.5401, 0.3341, 0.2832, 0.3341, 0.2565, 0.2998, 0.2565, 0.2998, 0.2832, 0.4117, 0.5568, 0.4117, 0.5066, 0.5, 0.5066, 0.5, 0.5568, 0.0, 0.0, 0.0, 0.0, 0.0, 0.0, 0.0, 0.0, 0.02302, 0.3948, 0.03682, 0.3915, 0.03682, 0.5066, 0.02302, 0.5066, 0.2635, 0.5831, 0.2879, 0.5831, 0.3117, 0.6069, 0.2635, 0.6069, 0.8787, 0.2832, 0.8787, 0.3341, 0.9269, 0.3341, 0.9269, 0.2832, 0.9751, 0.2565, 0.9976, 0.2565, 0.9976, 0.2832, 0.9751, 0.2832, 0.2635, 0.5304, 0.2635, 0.5304, 0.2879, 0.5304, 0.2879, 0.5304, 0.8787, 0.2565, 0.8787, 0.2832, 0.9269, 0.2832, 0.9269, 0.2565, 0.4538, 0.2832, 0.4538, 0.2565, 0.5, 0.2565, 0.5, 0.2832, 0.967, 0.2485, 0.967, 0.2485, 0.9269, 0.2485, 0.9269, 0.2485, 0.0, 0.0, 0.0, 0.0, 0.0, 0.0, 0.0, 0.0, 0.2152, 0.3915, 0.2152, 0.5066, 0.2635, 0.5066, 0.2635, 0.3915, 0.2998, 0.2565, 0.2147, 0.2565, 0.2147, 0.1683, 0.2998, 0.1683, 0.9269, 0.2485, 0.8867, 0.2485, 0.8867, 0.2485, 0.9269, 0.2485, 0.2147, 0.2565, 0.2147, 0.2832, 0.1683, 0.2832, 0.1683, 0.2565, 0.2152, 0.3408, 0.2152, 0.3915, 0.2635, 0.3915, 0.2635, 0.3408, 0.0, 0.0, 0.0, 0.0, 0.0, 0.0, 0.0, 0.0, 0.385, 0.6069, 0.4117, 0.6069, 0.4117, 0.5568, 0.385, 0.5568, 0.2635, 0.3915, 0.3117, 0.3915, 0.3117, 0.5066, 0.2635, 0.5066, 0.4117, 0.3915, 0.385, 0.3915, 0.385, 0.3408, 0.4117, 0.3408, 0.1683, 0.5568, 0.1219, 0.5557, 0.1219, 0.5066, 0.1683, 0.5066, 0.3117, 0.6069, 0.3341, 0.6069, 0.3341, 0.5568, 0.3117, 0.5568, 0.4075, 0.2832, 0.4538, 0.2832, 0.4538, 0.2565, 0.4075, 0.2565, 0.9269, 0.2485, 0.9269, 0.2485, 0.8867, 0.2485, 0.8867, 0.2485, 0.9269, 0.2232, 0.9269, 0.2485, 0.967, 0.2485, 0.9512, 0.2169, 0.9026, 0.2169, 0.8867, 0.2485, 0.9269, 0.2485, 0.9269, 0.2232, 0.3341, 0.5066, 0.3341, 0.5568, 0.385, 0.5568, 0.385, 0.5066, 0.967, 0.1683, 0.967, 0.1683, 0.967, 0.2485, 0.967, 0.2485, 0.03682, 0.6007, 0.1219, 0.6047, 0.1219, 0.5557, 0.03682, 0.5537, 0.3341, 0.5568, 0.385, 0.5568, 0.385, 0.6069, 0.3341, 0.6069, 0.02302, 0.3557, 0.03682, 0.3408, 0.03682, 0.3915, 0.02302, 0.3948, 0.967, 0.2485, 0.9751, 0.2565, 0.9751, 0.1683, 0.967, 0.1683, 0.02302, 0.3948, 0.02302, 0.3948, 0.02302, 0.3557, 0.0, 0.0, 0.0, 0.0, 0.0, 0.0, 0.0, 0.0, 0.01623, 0.3876, 0.00243, 0.3915, 0.00243, 0.3408, 0.01623, 0.3562, 0.9269, 0.2485, 0.9269, 0.2565, 0.9751, 0.2565, 0.967, 0.2485, 0.4075, 0.2565, 0.4538, 0.2565, 0.4538, 0.1683, 0.4075, 0.1683, 0.8867, 0.2485, 0.9269, 0.2485, 0.9269, 0.2565, 0.8787, 0.2565, 0.9026, 0.2169, 0.9269, 0.2232, 0.9269, 0.2485, 0.8867, 0.2485, 0.8787, 0.2565, 0.9269, 0.2565, 0.9269, 0.2832, 0.8787, 0.2832, 0.9269, 0.1683, 0.9269, 0.2232, 0.9512, 0.2169, 0.9544, 0.1683, 0.239, 0.5568, 0.239, 0.5831, 0.2152, 0.6069, 0.2152, 0.5568, 0.8994, 0.1683, 0.9269, 0.1683, 0.9269, 0.2232, 0.9026, 0.2169, 0.2147, 0.1683, 0.2147, 0.2565, 0.1683, 0.2565, 0.1683, 0.1683, 0.3341, 0.5066, 0.385, 0.5066, 0.385, 0.5568, 0.3341, 0.5568, 0.0, 0.0, 0.0, 0.0, 0.0, 0.0, 0.0, 0.0, 0.2635, 0.5304, 0.239, 0.5304, 0.2152, 0.5066, 0.2635, 0.5066, 0.3117, 0.3915, 0.3341, 0.3915, 0.3341, 0.5066, 0.3117, 0.5066, 0.1683, 0.3408, 0.2152, 0.3408, 0.2152, 0.3915, 0.1683, 0.3915, 0.4075, 0.3341, 0.4075, 0.2832, 0.4538, 0.2832, 0.4538, 0.3341, 0.239, 0.5568, 0.239, 0.5304, 0.239, 0.5304, 0.239, 0.5568, 0.0, 0.0, 0.0, 0.0, 0.0, 0.0, 0.0, 0.0, 0.0, 0.0, 0.0, 0.0, 0.0, 0.0, 0.0, 0.0, 0.0, 0.0, 0.0, 0.0, 0.0, 0.0, 0.0, 0.0, 0.02302, 0.541, 0.03682, 0.5537, 0.00243, 0.5529, 0.01623, 0.5401, 0.0, 0.0, 0.0, 0.0, 0.0, 0.0, 0.0, 0.0, 0.5, 0.5066, 0.4117, 0.5066, 0.4117, 0.3915, 0.5, 0.3915, 0.8867, 0.2485, 0.8867, 0.1683, 0.8867, 0.1683, 0.8867, 0.2485, 0.967, 0.1683, 0.967, 0.2485, 0.967, 0.2485, 0.967, 0.1683, 0.239, 0.5568, 0.2152, 0.5568, 0.2152, 0.6069, 0.239, 0.5831, 0.239, 0.5831, 0.2152, 0.6069, 0.2635, 0.6069, 0.2635, 0.5831, 0.2879, 0.5304, 0.3117, 0.5066, 0.2635, 0.5066, 0.2635, 0.5304, 0.2879, 0.5831, 0.3117, 0.6069, 0.3117, 0.5568, 0.2879, 0.5568, 0.2635, 0.5831, 0.2635, 0.6069, 0.3117, 0.6069, 0.2879, 0.5831, 0.2635, 0.5304, 0.2635, 0.5066, 0.2152, 0.5066, 0.239, 0.5304, 0.239, 0.5304, 0.2152, 0.5066, 0.2152, 0.5568, 0.239, 0.5568, 0.2879, 0.5568, 0.3117, 0.5568, 0.3117, 0.5066, 0.2879, 0.5304, 0.2635, 0.5568, 0.2879, 0.5568, 0.2879, 0.5304, 0.2635, 0.5304, 0.239, 0.5568, 0.2635, 0.5568, 0.2635, 0.5304, 0.239, 0.5304, 0.239, 0.5831, 0.2635, 0.5831, 0.2635, 0.5568, 0.239, 0.5568, 0.2635, 0.5831, 0.2879, 0.5831, 0.2879, 0.5568, 0.2635, 0.5568, 0.2879, 0.5304, 0.2879, 0.5304, 0.2879, 0.5568, 0.2879, 0.5568, 0.239, 0.5304, 0.239, 0.5304, 0.2635, 0.5304, 0.2635, 0.5304, 0.2879, 0.5568, 0.2879, 0.5568, 0.2879, 0.5831, 0.2879, 0.5831, 0.2635, 0.5831, 0.2635, 0.5831, 0.239, 0.5831, 0.239, 0.5831, 0.02302, 0.3557, 0.02302, 0.3948, 0.03682, 0.3915, 0.03682, 0.3408, 0.01623, 0.3562, 0.02302, 0.3557, 0.03682, 0.3408, 0.00243, 0.3408, 0.01623, 0.5066, 0.01623, 0.3876, 0.00243, 0.3915, 0.00243, 0.5066, 0.02302, 0.3948, 0.02302, 0.5066, 0.03682, 0.5066, 0.03682, 0.3915, 0.02302, 0.5066, 0.02302, 0.541, 0.03682, 0.5537, 0.03682, 0.5066, 0.01623, 0.3876, 0.01623, 0.3562, 0.00243, 0.3408, 0.00243, 0.3915, 0.01623, 0.5401, 0.01623, 0.5066, 0.00243, 0.5066, 0.00243, 0.5529, 0.02302, 0.541, 0.01623, 0.5401, 0.00243, 0.5529, 0.03682, 0.5537, 0.02302, 0.3948, 0.01623, 0.3876, 0.01623, 0.5066, 0.02302, 0.5066, 0.02302, 0.541, 0.02302, 0.5066, 0.02302, 0.5066, 0.01623, 0.3876, 0.01623, 0.5066, 0.01623, 0.5066, 0.01623, 0.3876, 0.02302, 0.3948, 0.02302, 0.3557, 0.02302, 0.3948, 0.01623, 0.3562, 0.01623, 0.3876, 0.01623, 0.3876, 0.01623, 0.5401, 0.02302, 0.541, 0.02302, 0.5066, 0.01623, 0.5066, 0.01623, 0.3876, 0.02302, 0.3948, 0.02302, 0.3557, 0.01623, 0.3562, 0.0, 0.0, 0.0, 0.0, 0.0, 0.0, 0.0, 0.0, 0.8317, 0.2832, 0.8787, 0.2832, 0.8787, 0.3341, 0.8317, 0.3341, 0.1219, 0.3915, 0.1219, 0.5066, 0.03682, 0.5066, 0.03682, 0.3915, 0.02302, 0.5066, 0.03682, 0.5066, 0.03682, 0.5537, 0.02302, 0.541, 0.2152, 0.3408, 0.2635, 0.3408, 0.2635, 0.3915, 0.2152, 0.3915, 0.0, 0.0, 0.0, 0.0, 0.0, 0.0, 0.0, 0.0, 0.239, 0.5568, 0.239, 0.5304, 0.2635, 0.5304, 0.2635, 0.5568, 0.2879, 0.5568, 0.2879, 0.5831, 0.2879, 0.5831, 0.2879, 0.5568, 0.0, 0.0, 0.0, 0.0, 0.0, 0.0, 0.0, 0.0, 0.2635, 0.5831, 0.239, 0.5831, 0.239, 0.5831, 0.2635, 0.5831, 0.0, 0.0, 0.0, 0.0, 0.0, 0.0, 0.0, 0.0, 0.01623, 0.3562, 0.01623, 0.3876, 0.01623, 0.3876, 0.1683, 0.3915, 0.2152, 0.3915, 0.2152, 0.5066, 0.1683, 0.5066, 0.01623, 0.3876, 0.01623, 0.3562, 0.02302, 0.3557, 0.02302, 0.3948])
me_cube.materials.append(mat_material)
me_cube.use_mirror_vertex_groups = False
me_cube.update()

# ---- objects
ob_light = bpy.data.objects.new('Light', light_light)
ob_camera = bpy.data.objects.new('Camera', cam_camera)
ob_cube = bpy.data.objects.new('Cube', me_cube)

# ---- transforms, parenting, visibility, modifiers, constraints
ob_light.location = (4.076, 1.005, 5.904)
ob_light.rotation_euler = (0.6503, 0.05522, 1.866)
ob_light.lock_rotations_4d = False
ob_light.empty_display_type = 'ARROWS'
ob_light.color = (0.0, 0.0, 0.0, 0.0)
ob_light.lineart.crease_threshold = 0.0
ob_camera.location = (7.359, -6.926, 4.958)
ob_camera.rotation_euler = (1.109, 0.0, 0.8149)
ob_camera.lock_rotations_4d = False
ob_camera.empty_display_type = 'ARROWS'
ob_camera.color = (0.0, 0.0, 0.0, 0.0)
ob_camera.display_type = 'WIRE'
ob_camera.lineart.crease_threshold = 0.0
ob_cube.location = (0.0, 0.0, 0.0)
ob_cube.lock_rotations_4d = False
ob_cube.empty_display_type = 'ARROWS'
ob_cube.lineart.crease_threshold = 0.0
_m = ob_cube.modifiers.new('Subsurf_Base', 'SUBSURF')
_m.show_render = False
_m.boundary_smooth = 'PRESERVE_CORNERS'
_m.levels = 5
_m.render_levels = 5
_m = ob_cube.modifiers.new('Auto Smooth', 'NODES')
_m.node_group = ng_auto_smooth
_gi = [s.identifier for s in ng_auto_smooth.interface.items_tree if s.item_type == 'SOCKET' and s.in_out == 'INPUT']
_m[_gi[1]] = 0.5236  # Angle

# ---- collection membership
col_scene.objects.link(ob_light)
col_scene.objects.link(ob_camera)
col_geometry.objects.link(ob_cube)

# ---- scene / render settings (as saved in the file)
scene.camera = ob_camera
scene.frame_start = 1; scene.frame_end = 250; scene.frame_set(1)
scene.render.engine = 'CYCLES'
scene.cycles.feature_set = 'EXPERIMENTAL'
scene.cycles.sampling_pattern = 'TABULATED_SOBOL'
scene.view_settings.view_transform = 'Filmic'
bpy.context.view_layer.update()
